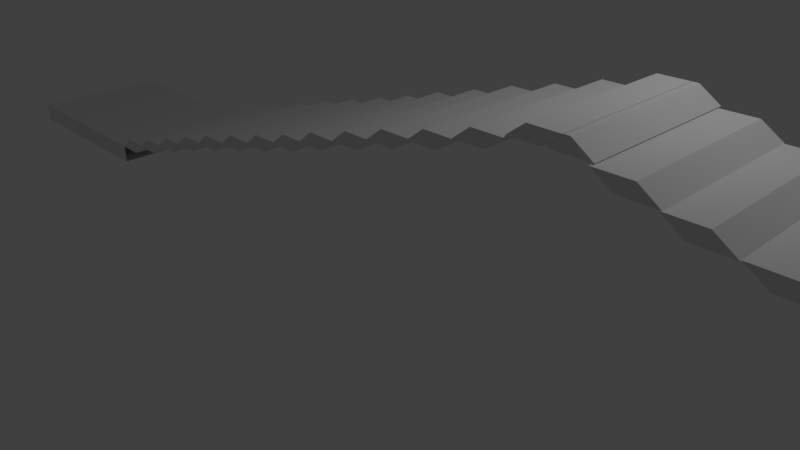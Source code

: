 # Source: bridge.blend  (saved by Blender 2.76.0; exported with 4.5.12 LTS)
import bpy
from mathutils import Matrix  # noqa: F401  (used for matrix-valued properties, if any)

bpy.ops.wm.read_factory_settings(use_empty=True)
scene = bpy.context.scene
scene.name = 'Scene'

# ---- collections
col_collection_1 = bpy.data.collections.new('Collection 1'); scene.collection.children.link(col_collection_1)

# ---- materials (node trees are filled in below, after node groups)
mat_material = bpy.data.materials.new('Material')
mat_material.alpha_threshold = 0.0
mat_material.use_transparent_shadow = False
mat_material.roughness = 0.5
mat_material.line_color = (0.0, 0.0, 0.0, 1.0)

# ---- material node trees

# ---- world
world_world = bpy.data.worlds.new('World'); scene.world = world_world
world_world.color = (0.05088, 0.05088, 0.05088)
world_world.use_sun_shadow = False
world_world.sun_shadow_jitter_overblur = 0.0
world_world.cycles.sampling_method = 'MANUAL'
world_world.cycles.sample_map_resolution = 256

# ---- cameras
cam_camera = bpy.data.cameras.new('Camera')
cam_camera.clip_end = 100.0
cam_camera.lens = 35.0
cam_camera.sensor_width = 32.0
cam_camera.sensor_height = 18.0
cam_camera.ortho_scale = 7.314
cam_camera.dof.focus_distance = 0.0
cam_camera.dof.aperture_fstop = 128.0

# ---- lights
light_lamp = bpy.data.lights.new('Lamp', 'POINT')
light_lamp.transmission_factor = 0.0
light_lamp.cutoff_distance = 30.0
light_lamp.energy = 100.0
light_lamp.shadow_buffer_clip_start = 1.001
light_lamp.shadow_soft_size = 0.1
light_lamp.shadow_maximum_resolution = 0.006
light_lamp.use_absolute_resolution = True
light_lamp.cycles.use_multiple_importance_sampling = False

# ---- meshes
me_cube_021 = bpy.data.meshes.new('Cube.021')
me_cube_021.from_pydata([(-6.079, -1.0, -0.8663), (-6.079, 1.0, -0.8663), (-6.079, -1.0, -0.6022), (-6.079, 1.0, -0.6022), (-3.299, 1.001, -0.8523), (-3.853, 1.0, -0.8663), (-4.407, 1.0, -0.8663), (-4.96, 1.0, -0.8663), (-5.514, 1.0, -0.8663), (-3.299, -0.9989, -0.8523), (-3.853, -1.0, -0.8663), (-4.407, -1.0, -0.8663), (-4.96, -1.0, -0.8663), (-5.514, -1.0, -0.8663), (-3.853, 1.0, -0.6022), (-4.407, 1.0, -0.6022), (-4.96, 1.0, -0.6022), (-5.514, 1.0, -0.6022), (-3.853, -1.0, -0.6022), (-4.407, -1.0, -0.6022), (-4.96, -1.0, -0.6022), (-5.514, -1.0, -0.6022), (-3.291, 1.0, -0.6022), (-3.291, -1.0, -0.6022), (-2.563, -1.875, -0.3135)], [], [(8, 13, 0, 1), (17, 3, 2, 21), (13, 21, 2, 0), (0, 2, 3, 1), (17, 8, 1, 3), (9, 23, 18, 10), (14, 5, 6, 15), (15, 6, 7, 16), (16, 7, 8, 17), (10, 18, 19, 11), (11, 19, 20, 12), (12, 20, 21, 13), (5, 14, 22, 4), (14, 15, 19, 18), (15, 16, 20, 19), (16, 17, 21, 20), (4, 9, 10, 5), (5, 10, 11, 6), (6, 11, 12, 7), (7, 12, 13, 8), (14, 18, 23, 22)])
me_cube_021.materials.append(mat_material)
me_cube_021.use_remesh_preserve_volume = False
me_cube_021.use_remesh_preserve_attributes = False
me_cube_021.use_mirror_vertex_groups = False
me_cube_021.update()
me_cube_019 = bpy.data.meshes.new('Cube.019')
me_cube_019.from_pydata([(1.854, -0.9863, -1.018), (1.082, -0.9863, -0.2028), (1.854, 1.014, -1.018), (1.082, 1.014, -0.2028), (0.4969, -0.9863, -1.018), (-0.2752, -0.9863, -0.2028), (0.4969, 1.014, -1.018), (-0.2752, 1.014, -0.2028), (3.912, -1.032, -1.878), (3.139, -1.032, -1.063), (3.912, 0.9679, -1.878), (3.139, 0.9679, -1.063), (2.554, -1.032, -1.878), (1.782, -1.032, -1.063), (2.554, 0.9679, -1.878), (1.782, 0.9679, -1.063), (5.95, -1.045, -2.691), (5.178, -1.045, -1.876), (5.95, 0.9546, -2.691), (5.178, 0.9546, -1.876), (4.593, -1.045, -2.691), (3.821, -1.045, -1.876), (4.593, 0.9546, -2.691), (3.821, 0.9546, -1.876), (8.075, -1.033, -3.474), (7.303, -1.033, -2.659), (8.075, 0.9673, -3.474), (7.303, 0.9673, -2.659), (6.718, -1.033, -3.474), (5.946, -1.033, -2.659), (6.718, 0.9673, -3.474), (5.946, 0.9673, -2.659), (10.08, -1.031, -4.315), (9.309, -1.031, -3.5), (10.08, 0.9692, -4.315), (9.309, 0.9692, -3.5), (8.723, -1.031, -4.315), (7.951, -1.031, -3.5), (8.723, 0.9692, -4.315), (7.951, 0.9692, -3.5), (12.18, -1.033, -5.15), (11.4, -1.033, -4.335), (12.18, 0.9672, -5.15), (11.4, 0.9672, -4.335), (10.82, -1.033, -5.15), (10.05, -1.033, -4.335), (10.82, 0.9672, -5.15), (10.05, 0.9672, -4.335), (14.09, -1.019, -5.979), (13.32, -1.019, -5.164), (14.09, 0.9808, -5.979), (13.32, 0.9808, -5.164), (12.73, -1.019, -5.979), (11.96, -1.019, -5.164), (12.73, 0.9808, -5.979), (11.96, 0.9808, -5.164), (16.09, -1.009, -6.773), (15.32, -1.009, -5.958), (16.09, 0.9912, -6.773), (15.32, 0.9912, -5.958), (14.74, -1.009, -6.773), (13.97, -1.009, -5.958), (14.74, 0.9912, -6.773), (13.97, 0.9912, -5.958), (18.16, -1.007, -7.56), (17.39, -1.007, -6.745), (18.16, 0.9927, -7.56), (17.39, 0.9927, -6.745), (16.81, -1.007, -7.56), (16.03, -1.007, -6.745), (16.81, 0.9927, -7.56), (16.03, 0.9927, -6.745), (20.24, -1.005, -8.344), (19.46, -1.005, -7.529), (20.24, 0.9954, -8.344), (19.46, 0.9954, -7.529), (18.88, -1.005, -8.344), (18.11, -1.005, -7.529), (18.88, 0.9954, -8.344), (18.11, 0.9954, -7.529), (22.22, -0.9996, -9.138), (21.44, -0.9996, -8.322), (22.22, 1.0, -9.138), (21.44, 1.0, -8.322), (20.86, -0.9996, -9.138), (20.09, -0.9996, -8.322), (20.86, 1.0, -9.138), (20.09, 1.0, -8.322), (24.18, -0.9962, -10.0), (23.41, -0.9962, -9.187), (24.18, 1.004, -10.0), (23.41, 1.004, -9.187), (22.82, -0.9962, -10.0), (22.05, -0.9962, -9.187), (22.82, 1.004, -10.0), (22.05, 1.004, -9.187), (26.28, -0.9967, -10.87), (25.51, -0.9967, -10.06), (26.28, 1.003, -10.87), (25.51, 1.003, -10.06), (24.92, -0.9967, -10.87), (24.15, -0.9967, -10.06), (24.92, 1.003, -10.87), (24.15, 1.003, -10.06), (28.32, -0.9902, -11.66), (27.55, -0.9902, -10.84), (28.32, 1.01, -11.66), (27.55, 1.01, -10.84), (26.97, -0.9902, -11.66), (26.19, -0.9902, -10.84), (26.97, 1.01, -11.66), (26.19, 1.01, -10.84), (-1.0, -1.0, -1.0), (-0.3195, -1.0, -0.1848), (-1.0, 1.0, -1.0), (-0.3195, 1.0, -0.1848), (0.1964, -1.0, -1.0), (0.877, -1.0, -0.1848), (0.1964, 1.0, -1.0), (0.877, 1.0, -0.1848), (-2.813, -1.046, -1.86), (-2.133, -1.046, -1.045), (-2.813, 0.9543, -1.86), (-2.133, 0.9543, -1.045), (-1.617, -1.046, -1.86), (-0.9363, -1.046, -1.045), (-1.617, 0.9543, -1.86), (-0.9363, 0.9543, -1.045), (-4.61, -1.059, -2.673), (-3.929, -1.059, -1.858), (-4.61, 0.941, -2.673), (-3.929, 0.941, -1.858), (-3.414, -1.059, -2.673), (-2.733, -1.059, -1.858), (-3.414, 0.941, -2.673), (-2.733, 0.941, -1.858), (-6.483, -1.046, -3.456), (-5.803, -1.046, -2.641), (-6.483, 0.9536, -3.456), (-5.803, 0.9536, -2.641), (-5.287, -1.046, -3.456), (-4.606, -1.046, -2.641), (-5.287, 0.9536, -3.456), (-4.606, 0.9536, -2.641), (-8.251, -1.045, -4.297), (-7.57, -1.045, -3.482), (-8.251, 0.9555, -4.297), (-7.57, 0.9555, -3.482), (-7.054, -1.045, -4.297), (-6.374, -1.045, -3.482), (-7.054, 0.9555, -4.297), (-6.374, 0.9555, -3.482), (-10.1, -1.047, -5.132), (-9.418, -1.047, -4.317), (-10.1, 0.9535, -5.132), (-9.418, 0.9535, -4.317), (-8.902, -1.047, -5.132), (-8.221, -1.047, -4.317), (-8.902, 0.9535, -5.132), (-8.221, 0.9535, -4.317), (-11.78, -1.033, -5.961), (-11.1, -1.033, -5.146), (-11.78, 0.9671, -5.961), (-11.1, 0.9671, -5.146), (-10.59, -1.033, -5.961), (-9.905, -1.033, -5.146), (-10.59, 0.9671, -5.961), (-9.905, 0.9671, -5.146), (-13.55, -1.022, -6.755), (-12.87, -1.022, -5.94), (-13.55, 0.9776, -6.755), (-12.87, 0.9776, -5.94), (-12.36, -1.022, -6.755), (-11.67, -1.022, -5.94), (-12.36, 0.9776, -6.755), (-11.67, 0.9776, -5.94), (-15.37, -1.021, -7.542), (-14.69, -1.021, -6.727), (-15.37, 0.9791, -7.542), (-14.69, 0.9791, -6.727), (-14.18, -1.021, -7.542), (-13.5, -1.021, -6.727), (-14.18, 0.9791, -7.542), (-13.5, 0.9791, -6.727), (-17.2, -1.018, -8.326), (-16.52, -1.018, -7.511), (-17.2, 0.9817, -8.326), (-16.52, 0.9817, -7.511), (-16.0, -1.018, -8.326), (-15.32, -1.018, -7.511), (-16.0, 0.9817, -8.326), (-15.32, 0.9817, -7.511), (-18.95, -1.013, -9.12), (-18.27, -1.013, -8.304), (-18.95, 0.9867, -9.12), (-18.27, 0.9867, -8.304), (-17.75, -1.013, -9.12), (-17.07, -1.013, -8.304), (-17.75, 0.9867, -9.12), (-17.07, 0.9867, -8.304), (-20.68, -1.01, -9.984), (-20.0, -1.01, -9.169), (-20.68, 0.9901, -9.984), (-20.0, 0.9901, -9.169), (-19.48, -1.01, -9.984), (-18.8, -1.01, -9.169), (-19.48, 0.9901, -9.984), (-18.8, 0.9901, -9.169), (-22.53, -1.01, -10.86), (-21.85, -1.01, -10.04), (-22.53, 0.9896, -10.86), (-21.85, 0.9896, -10.04), (-21.33, -1.01, -10.86), (-20.65, -1.01, -10.04), (-21.33, 0.9896, -10.86), (-20.65, 0.9896, -10.04), (-24.33, -1.004, -11.64), (-23.65, -1.004, -10.82), (-24.33, 0.9961, -11.64), (-23.65, 0.9961, -10.82), (-23.13, -1.004, -11.64), (-22.45, -1.004, -10.82), (-23.13, 0.9961, -11.64), (-22.45, 0.9961, -10.82)], [], [(1, 3, 2, 0), (3, 7, 6, 2), (7, 5, 4, 6), (5, 1, 0, 4), (0, 2, 6, 4), (5, 7, 3, 1), (9, 11, 10, 8), (11, 15, 14, 10), (15, 13, 12, 14), (13, 9, 8, 12), (8, 10, 14, 12), (13, 15, 11, 9), (17, 19, 18, 16), (19, 23, 22, 18), (23, 21, 20, 22), (21, 17, 16, 20), (16, 18, 22, 20), (21, 23, 19, 17), (25, 27, 26, 24), (27, 31, 30, 26), (31, 29, 28, 30), (29, 25, 24, 28), (24, 26, 30, 28), (29, 31, 27, 25), (33, 35, 34, 32), (35, 39, 38, 34), (39, 37, 36, 38), (37, 33, 32, 36), (32, 34, 38, 36), (37, 39, 35, 33), (41, 43, 42, 40), (43, 47, 46, 42), (47, 45, 44, 46), (45, 41, 40, 44), (40, 42, 46, 44), (45, 47, 43, 41), (49, 51, 50, 48), (51, 55, 54, 50), (55, 53, 52, 54), (53, 49, 48, 52), (48, 50, 54, 52), (53, 55, 51, 49), (57, 59, 58, 56), (59, 63, 62, 58), (63, 61, 60, 62), (61, 57, 56, 60), (56, 58, 62, 60), (61, 63, 59, 57), (65, 67, 66, 64), (67, 71, 70, 66), (71, 69, 68, 70), (69, 65, 64, 68), (64, 66, 70, 68), (69, 71, 67, 65), (73, 75, 74, 72), (75, 79, 78, 74), (79, 77, 76, 78), (77, 73, 72, 76), (72, 74, 78, 76), (77, 79, 75, 73), (81, 83, 82, 80), (83, 87, 86, 82), (87, 85, 84, 86), (85, 81, 80, 84), (80, 82, 86, 84), (85, 87, 83, 81), (89, 91, 90, 88), (91, 95, 94, 90), (95, 93, 92, 94), (93, 89, 88, 92), (88, 90, 94, 92), (93, 95, 91, 89), (97, 99, 98, 96), (99, 103, 102, 98), (103, 101, 100, 102), (101, 97, 96, 100), (96, 98, 102, 100), (101, 103, 99, 97), (105, 107, 106, 104), (107, 111, 110, 106), (111, 109, 108, 110), (109, 105, 104, 108), (104, 106, 110, 108), (109, 111, 107, 105), (113, 115, 114, 112), (115, 119, 118, 114), (119, 117, 116, 118), (117, 113, 112, 116), (112, 114, 118, 116), (117, 119, 115, 113), (121, 123, 122, 120), (123, 127, 126, 122), (127, 125, 124, 126), (125, 121, 120, 124), (120, 122, 126, 124), (125, 127, 123, 121), (129, 131, 130, 128), (131, 135, 134, 130), (135, 133, 132, 134), (133, 129, 128, 132), (128, 130, 134, 132), (133, 135, 131, 129), (137, 139, 138, 136), (139, 143, 142, 138), (143, 141, 140, 142), (141, 137, 136, 140), (136, 138, 142, 140), (141, 143, 139, 137), (145, 147, 146, 144), (147, 151, 150, 146), (151, 149, 148, 150), (149, 145, 144, 148), (144, 146, 150, 148), (149, 151, 147, 145), (153, 155, 154, 152), (155, 159, 158, 154), (159, 157, 156, 158), (157, 153, 152, 156), (152, 154, 158, 156), (157, 159, 155, 153), (161, 163, 162, 160), (163, 167, 166, 162), (167, 165, 164, 166), (165, 161, 160, 164), (160, 162, 166, 164), (165, 167, 163, 161), (169, 171, 170, 168), (171, 175, 174, 170), (175, 173, 172, 174), (173, 169, 168, 172), (168, 170, 174, 172), (173, 175, 171, 169), (177, 179, 178, 176), (179, 183, 182, 178), (183, 181, 180, 182), (181, 177, 176, 180), (176, 178, 182, 180), (181, 183, 179, 177), (185, 187, 186, 184), (187, 191, 190, 186), (191, 189, 188, 190), (189, 185, 184, 188), (184, 186, 190, 188), (189, 191, 187, 185), (193, 195, 194, 192), (195, 199, 198, 194), (199, 197, 196, 198), (197, 193, 192, 196), (192, 194, 198, 196), (197, 199, 195, 193), (201, 203, 202, 200), (203, 207, 206, 202), (207, 205, 204, 206), (205, 201, 200, 204), (200, 202, 206, 204), (205, 207, 203, 201), (209, 211, 210, 208), (211, 215, 214, 210), (215, 213, 212, 214), (213, 209, 208, 212), (208, 210, 214, 212), (213, 215, 211, 209), (217, 219, 218, 216), (219, 223, 222, 218), (223, 221, 220, 222), (221, 217, 216, 220), (216, 218, 222, 220), (221, 223, 219, 217)])
me_cube_019.use_remesh_preserve_volume = False
me_cube_019.use_remesh_preserve_attributes = False
me_cube_019.use_mirror_vertex_groups = False
me_cube_019.update()
me_cube = bpy.data.meshes.new('Cube')
me_cube.from_pydata([(-6.079, -1.0, -0.8663), (-6.079, 1.0, -0.8663), (-6.079, -1.0, -0.6022), (-6.079, 1.0, -0.6022), (-3.299, 1.001, -0.8523), (-3.853, 1.0, -0.8663), (-4.407, 1.0, -0.8663), (-4.96, 1.0, -0.8663), (-5.514, 1.0, -0.8663), (-3.299, -0.9989, -0.8523), (-3.853, -1.0, -0.8663), (-4.407, -1.0, -0.8663), (-4.96, -1.0, -0.8663), (-5.514, -1.0, -0.8663), (-3.853, 1.0, -0.6022), (-4.407, 1.0, -0.6022), (-4.96, 1.0, -0.6022), (-5.514, 1.0, -0.6022), (-3.853, -1.0, -0.6022), (-4.407, -1.0, -0.6022), (-4.96, -1.0, -0.6022), (-5.514, -1.0, -0.6022), (-3.291, 1.0, -0.6022), (-3.291, -1.0, -0.6022), (-2.563, -1.875, -0.3135)], [], [(8, 13, 0, 1), (17, 3, 2, 21), (13, 21, 2, 0), (0, 2, 3, 1), (17, 8, 1, 3), (9, 23, 18, 10), (14, 5, 6, 15), (15, 6, 7, 16), (16, 7, 8, 17), (10, 18, 19, 11), (11, 19, 20, 12), (12, 20, 21, 13), (5, 14, 22, 4), (14, 15, 19, 18), (15, 16, 20, 19), (16, 17, 21, 20), (4, 9, 10, 5), (5, 10, 11, 6), (6, 11, 12, 7), (7, 12, 13, 8), (14, 18, 23, 22)])
me_cube.materials.append(mat_material)
me_cube.use_remesh_preserve_volume = False
me_cube.use_remesh_preserve_attributes = False
me_cube.use_mirror_vertex_groups = False
me_cube.update()

# ---- objects
ob_ramp_001 = bpy.data.objects.new('ramp.001', me_cube_021)
ob_stairs = bpy.data.objects.new('stairs', me_cube_019)
ob_ramp = bpy.data.objects.new('ramp', me_cube)
ob_lamp = bpy.data.objects.new('Lamp', light_lamp)
ob_camera = bpy.data.objects.new('Camera', cam_camera)

# ---- transforms, parenting, visibility, modifiers, constraints
ob_ramp_001.location = (14.46, 0.0264, 1.051)
ob_ramp_001.lock_rotations_4d = False
ob_ramp_001.empty_display_type = 'ARROWS'
ob_ramp_001.lineart.crease_threshold = 0.0
ob_stairs.location = (-0.6128, 0.009977, 2.87)
ob_stairs.scale = (0.3234, 1.0, 0.2059)
ob_stairs.lineart.crease_threshold = 0.0
ob_ramp.location = (-5.166, 0.006414, 1.078)
ob_ramp.lock_rotations_4d = False
ob_ramp.empty_display_type = 'ARROWS'
ob_ramp.lineart.crease_threshold = 0.0
ob_lamp.location = (0.2342, 1.005, 5.904)
ob_lamp.rotation_euler = (0.6503, 0.05522, 1.866)
ob_lamp.lock_rotations_4d = False
ob_lamp.empty_display_type = 'ARROWS'
ob_lamp.color = (0.0, 0.0, 0.0, 0.0)
ob_lamp.lineart.crease_threshold = 0.0
ob_camera.location = (3.639, -6.508, 5.344)
ob_camera.rotation_euler = (1.109, 0.01082, 0.8149)
ob_camera.lock_rotations_4d = False
ob_camera.empty_display_type = 'ARROWS'
ob_camera.color = (0.0, 0.0, 0.0, 0.0)
ob_camera.display_type = 'WIRE'
ob_camera.lineart.crease_threshold = 0.0

# ---- collection membership
col_collection_1.objects.link(ob_ramp_001)
col_collection_1.objects.link(ob_stairs)
col_collection_1.objects.link(ob_ramp)
col_collection_1.objects.link(ob_lamp)
col_collection_1.objects.link(ob_camera)

# ---- scene / render settings (as saved in the file)
scene.camera = ob_camera
scene.frame_start = 1; scene.frame_end = 250; scene.frame_set(39)
scene.render.engine = 'BLENDER_EEVEE_NEXT'
scene.render.resolution_percentage = 50
scene.render.dither_intensity = 0.0
scene.cycles.use_denoising = False
scene.cycles.samples = 10
scene.cycles.sampling_pattern = 'TABULATED_SOBOL'
scene.cycles.light_sampling_threshold = 0.0
scene.cycles.use_adaptive_sampling = False
scene.cycles.use_light_tree = False
scene.cycles.blur_glossy = 0.0
scene.cycles.pixel_filter_type = 'GAUSSIAN'
scene.cycles.sample_clamp_indirect = 0.0
scene.view_settings.view_transform = 'Standard'
bpy.context.view_layer.update()
